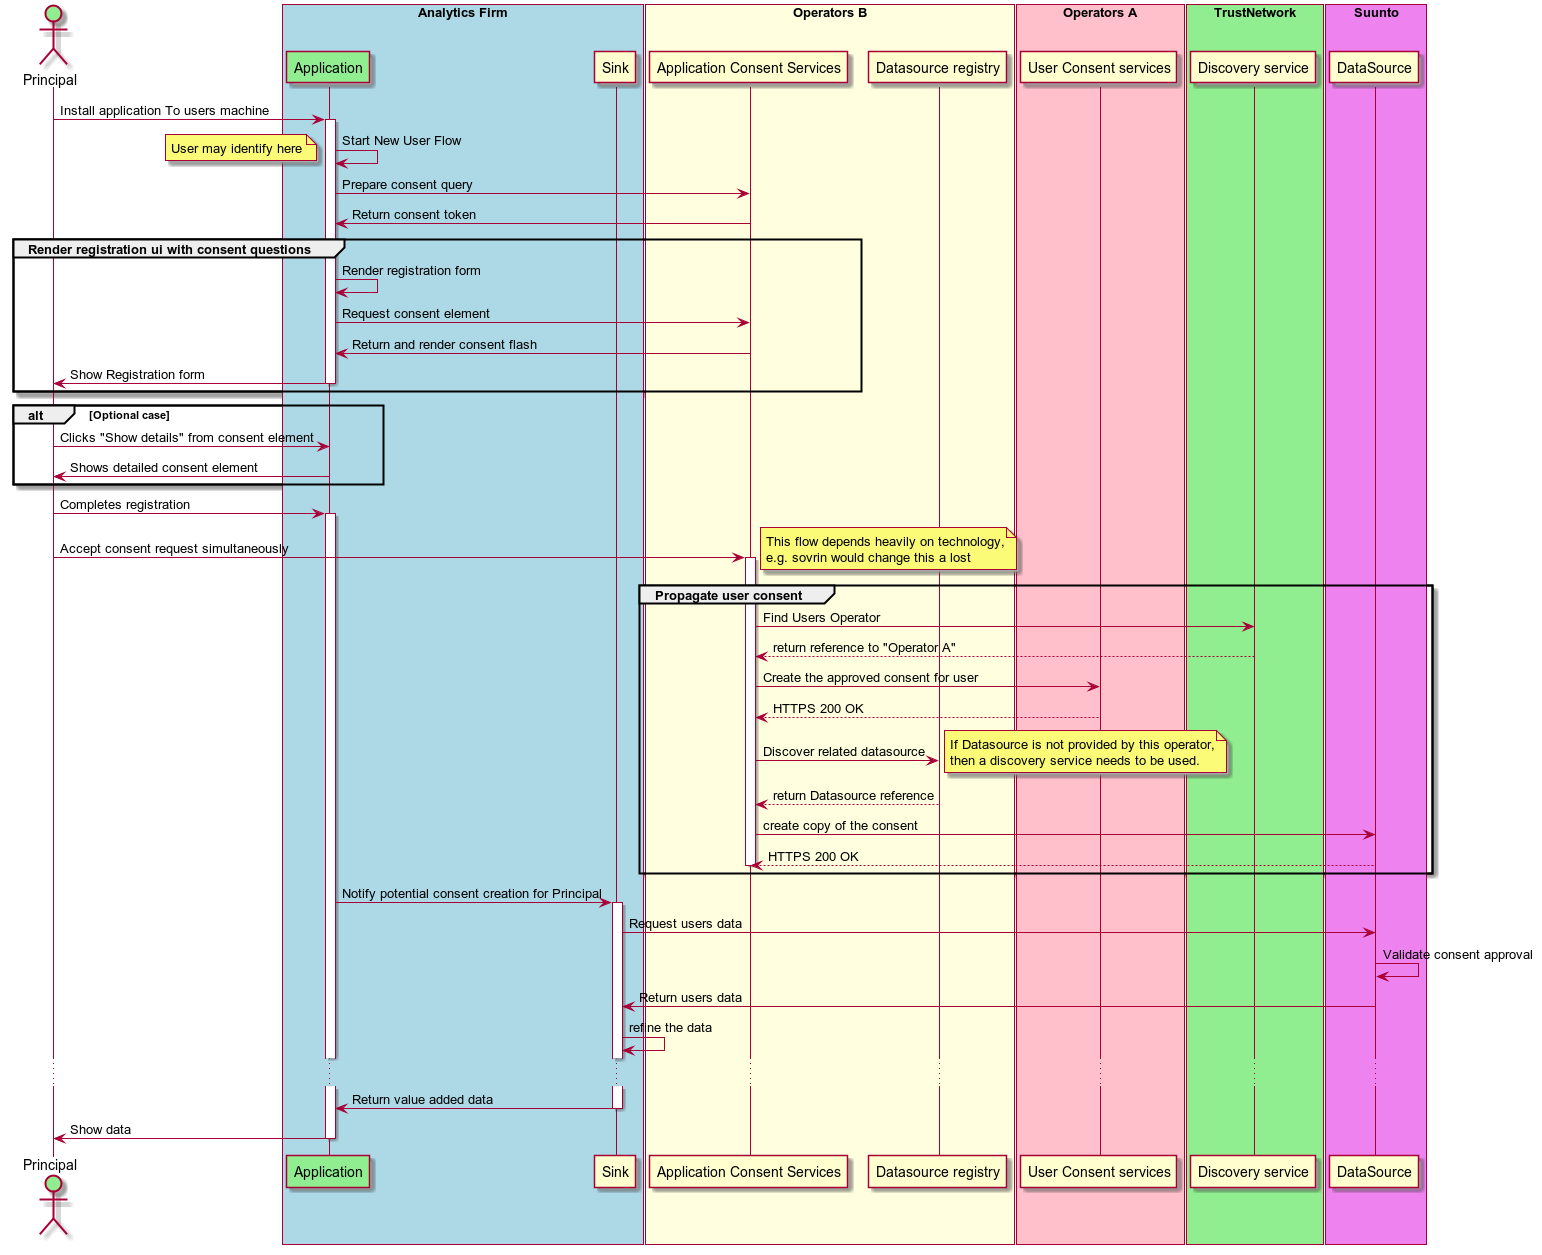

The diagram above was rendered by PlantUML. Its source (embedded in the PNG):
@startuml

actor Principal #lightGreen

box "Analytics Firm" #LightBlue
    participant Application #LightGreen
	participant Sink
end box

box "Operators B" #LightYellow
	participant "Application Consent Services"
	participant "Datasource registry"
end box

box "Operators A" #pink
	participant "User Consent services"
end box

box "TrustNetwork" #LightGreen
	participant "Discovery service"
end box

box "Suunto" #violet
	participant "DataSource"
end box


Principal -> Application : Install application To users machine
Activate Application
Application -> Application : Start New User Flow
Note left
    User may identify here
end Note
Application -> "Application Consent Services" : Prepare consent query
Application <- "Application Consent Services" : Return consent token

group Render registration ui with consent questions
Application -> Application : Render registration form
Application -> "Application Consent Services" : Request consent element
Application <- "Application Consent Services" : Return and render consent flash
Application -> Principal : Show Registration form
Deactivate Application
end group

alt Optional case
    Principal -> Application: Clicks "Show details" from consent element
    Application -> "Principal" : Shows detailed consent element
end alt

Principal -> Application: Completes registration
activate Application
Principal -> "Application Consent Services" :  Accept consent request simultaneously
activate "Application Consent Services"

group Propagate user consent
    Note right
        This flow depends heavily on technology,
        e.g. sovrin would change this a lost
    end Note
    "Application Consent Services" -> "Discovery service" : Find Users Operator
    "Application Consent Services" <-- "Discovery service" : return reference to "Operator A"
    "Application Consent Services" -> "User Consent services" : Create the approved consent for user
    "Application Consent Services" <-- "User Consent services" : HTTPS 200 OK

    "Application Consent Services" -> "Datasource registry" : Discover related datasource
    Note right
        If Datasource is not provided by this operator,
        then a discovery service needs to be used.
    end note
    "Application Consent Services" <-- "Datasource registry" : return Datasource reference
    "Application Consent Services" -> "DataSource" : create copy of the consent
    "Application Consent Services" <-- "DataSource" : HTTPS 200 OK
    deactivate "Application Consent Services"
end group


"Application" -> "Sink" : Notify potential consent creation for Principal
Activate Sink
"Sink" -> DataSource : Request users data
"DataSource" -> DataSource : Validate consent approval

"Sink" <- DataSource : Return users data
"Sink" -> "Sink" : refine the data
...
"Application" <- "Sink" : Return value added data
Deactivate Sink
Application -> Principal : Show data
Deactivate Application

@enduml